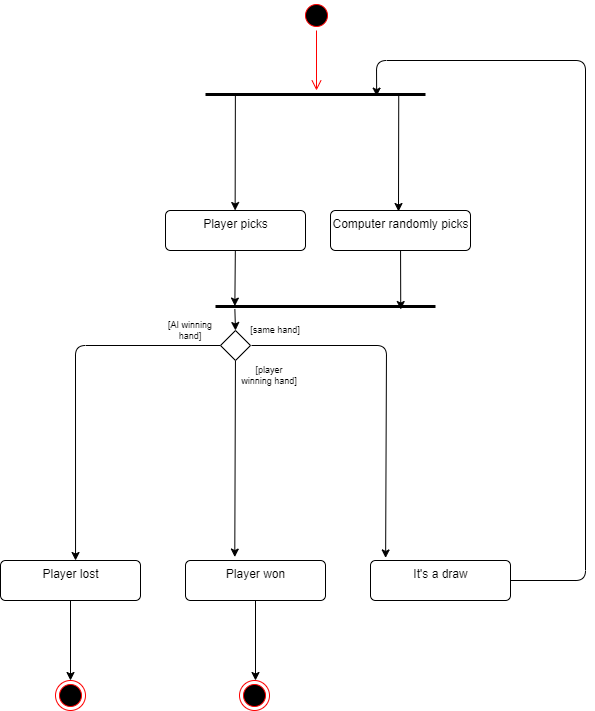

The diagram above was exported from draw.io. Its source (the exported page's mxGraphModel, read from the mxfile embedded in the PNG):
<mxGraphModel dx="979" dy="781" grid="1" gridSize="10" guides="1" tooltips="1" connect="1" arrows="1" fold="1" page="1" pageScale="1" pageWidth="850" pageHeight="1100" background="#ffffff" math="0" shadow="0">
  <root>
    <mxCell id="0" />
    <mxCell id="1" parent="0" />
    <mxCell id="2" value="" style="ellipse;html=1;shape=startState;fillColor=#000000;strokeColor=#ff0000;" parent="1" vertex="1">
      <mxGeometry x="386" y="40" width="30" height="30" as="geometry" />
    </mxCell>
    <mxCell id="3" value="" style="edgeStyle=orthogonalEdgeStyle;html=1;verticalAlign=bottom;endArrow=open;endSize=8;strokeColor=#ff0000;" parent="1" source="2" edge="1">
      <mxGeometry relative="1" as="geometry">
        <mxPoint x="401" y="130" as="targetPoint" />
      </mxGeometry>
    </mxCell>
    <mxCell id="6" style="edgeStyle=none;html=1;exitX=0.188;exitY=0.479;exitDx=0;exitDy=0;exitPerimeter=0;" parent="1" edge="1">
      <mxGeometry relative="1" as="geometry">
        <mxPoint x="319.64" y="250" as="targetPoint" />
        <mxPoint x="319.88" y="132.99199999999996" as="sourcePoint" />
      </mxGeometry>
    </mxCell>
    <mxCell id="4" value="" style="line;strokeWidth=3;fillColor=none;align=left;verticalAlign=middle;spacingTop=-1;spacingLeft=3;spacingRight=3;rotatable=0;labelPosition=right;points=[];portConstraint=eastwest;" parent="1" vertex="1">
      <mxGeometry x="290" y="110" width="220" height="48" as="geometry" />
    </mxCell>
    <mxCell id="7" style="edgeStyle=none;html=1;exitX=0.188;exitY=0.479;exitDx=0;exitDy=0;exitPerimeter=0;" parent="1" edge="1">
      <mxGeometry relative="1" as="geometry">
        <mxPoint x="483" y="251" as="targetPoint" />
        <mxPoint x="483.24" y="133.99199999999996" as="sourcePoint" />
      </mxGeometry>
    </mxCell>
    <mxCell id="20" style="edgeStyle=none;html=1;entryX=0.842;entryY=0.563;entryDx=0;entryDy=0;entryPerimeter=0;" parent="1" source="9" target="19" edge="1">
      <mxGeometry relative="1" as="geometry" />
    </mxCell>
    <mxCell id="9" value="Computer randomly picks" style="html=1;align=center;verticalAlign=top;rounded=1;absoluteArcSize=1;arcSize=10;dashed=0;" parent="1" vertex="1">
      <mxGeometry x="415" y="250" width="140" height="40" as="geometry" />
    </mxCell>
    <mxCell id="12" style="edgeStyle=none;html=1;entryX=0.108;entryY=-0.064;entryDx=0;entryDy=0;entryPerimeter=0;" parent="1" target="49" edge="1">
      <mxGeometry relative="1" as="geometry">
        <mxPoint x="470.14851485148506" y="470.14851485148506" as="targetPoint" />
        <mxPoint x="336" y="385" as="sourcePoint" />
        <Array as="points">
          <mxPoint x="471" y="385" />
        </Array>
      </mxGeometry>
    </mxCell>
    <mxCell id="13" style="edgeStyle=none;html=1;entryX=0.352;entryY=-0.086;entryDx=0;entryDy=0;entryPerimeter=0;" parent="1" source="10" edge="1" target="48">
      <mxGeometry relative="1" as="geometry">
        <mxPoint x="320" y="470" as="targetPoint" />
      </mxGeometry>
    </mxCell>
    <mxCell id="64" style="edgeStyle=none;html=1;entryX=0.536;entryY=0;entryDx=0;entryDy=0;entryPerimeter=0;" edge="1" parent="1" source="10" target="47">
      <mxGeometry relative="1" as="geometry">
        <mxPoint x="120" y="385" as="targetPoint" />
        <Array as="points">
          <mxPoint x="160" y="385" />
        </Array>
      </mxGeometry>
    </mxCell>
    <mxCell id="10" value="" style="rhombus;" parent="1" vertex="1">
      <mxGeometry x="305" y="370" width="30" height="30" as="geometry" />
    </mxCell>
    <mxCell id="14" value="[AI winning hand]" style="text;html=1;strokeColor=none;fillColor=none;align=center;verticalAlign=middle;whiteSpace=wrap;rounded=0;fontSize=9;" parent="1" vertex="1">
      <mxGeometry x="245" y="355" width="60" height="30" as="geometry" />
    </mxCell>
    <mxCell id="15" value="[player winning hand]" style="text;html=1;strokeColor=none;fillColor=none;align=center;verticalAlign=middle;whiteSpace=wrap;rounded=0;fontSize=9;" parent="1" vertex="1">
      <mxGeometry x="324" y="400" width="60" height="30" as="geometry" />
    </mxCell>
    <mxCell id="16" value="[same hand]" style="text;html=1;strokeColor=none;fillColor=none;align=center;verticalAlign=middle;whiteSpace=wrap;rounded=0;fontSize=9;" parent="1" vertex="1">
      <mxGeometry x="330" y="355" width="60" height="30" as="geometry" />
    </mxCell>
    <mxCell id="21" style="edgeStyle=none;html=1;entryX=0.088;entryY=0.491;entryDx=0;entryDy=0;entryPerimeter=0;" parent="1" source="18" target="19" edge="1">
      <mxGeometry relative="1" as="geometry" />
    </mxCell>
    <mxCell id="18" value="Player picks" style="html=1;align=center;verticalAlign=top;rounded=1;absoluteArcSize=1;arcSize=10;dashed=0;" parent="1" vertex="1">
      <mxGeometry x="250" y="250" width="140" height="40" as="geometry" />
    </mxCell>
    <mxCell id="44" style="edgeStyle=none;html=1;exitX=0.088;exitY=0.551;exitDx=0;exitDy=0;exitPerimeter=0;entryX=0.5;entryY=0;entryDx=0;entryDy=0;" parent="1" source="19" target="10" edge="1">
      <mxGeometry relative="1" as="geometry">
        <mxPoint x="250" y="345.9999999999999" as="targetPoint" />
      </mxGeometry>
    </mxCell>
    <mxCell id="19" value="" style="line;strokeWidth=3;fillColor=none;align=left;verticalAlign=middle;spacingTop=-1;spacingLeft=3;spacingRight=3;rotatable=0;labelPosition=right;points=[];portConstraint=eastwest;" parent="1" vertex="1">
      <mxGeometry x="300" y="322" width="220" height="48" as="geometry" />
    </mxCell>
    <mxCell id="61" style="edgeStyle=none;jumpStyle=arc;html=1;fontSize=9;" parent="1" source="47" edge="1">
      <mxGeometry relative="1" as="geometry">
        <mxPoint x="155" y="720" as="targetPoint" />
      </mxGeometry>
    </mxCell>
    <mxCell id="47" value="Player lost" style="html=1;align=center;verticalAlign=top;rounded=1;absoluteArcSize=1;arcSize=10;dashed=0;" parent="1" vertex="1">
      <mxGeometry x="85" y="600" width="140" height="40" as="geometry" />
    </mxCell>
    <mxCell id="60" style="edgeStyle=none;jumpStyle=arc;html=1;fontSize=9;" parent="1" source="48" edge="1">
      <mxGeometry relative="1" as="geometry">
        <mxPoint x="340" y="720" as="targetPoint" />
      </mxGeometry>
    </mxCell>
    <mxCell id="48" value="Player won" style="html=1;align=center;verticalAlign=top;rounded=1;absoluteArcSize=1;arcSize=10;dashed=0;" parent="1" vertex="1">
      <mxGeometry x="270" y="600" width="140" height="40" as="geometry" />
    </mxCell>
    <mxCell id="58" style="edgeStyle=none;jumpStyle=arc;html=1;fontSize=9;entryX=0.778;entryY=0.534;entryDx=0;entryDy=0;entryPerimeter=0;" parent="1" source="49" target="4" edge="1">
      <mxGeometry relative="1" as="geometry">
        <mxPoint x="440" y="100" as="targetPoint" />
        <Array as="points">
          <mxPoint x="670" y="620" />
          <mxPoint x="670" y="100" />
          <mxPoint x="461" y="100" />
        </Array>
      </mxGeometry>
    </mxCell>
    <mxCell id="49" value="It's a draw" style="html=1;align=center;verticalAlign=top;rounded=1;absoluteArcSize=1;arcSize=10;dashed=0;" parent="1" vertex="1">
      <mxGeometry x="455" y="600" width="140" height="40" as="geometry" />
    </mxCell>
    <mxCell id="62" value="" style="ellipse;html=1;shape=endState;fillColor=#000000;strokeColor=#ff0000;fontSize=9;" parent="1" vertex="1">
      <mxGeometry x="324" y="720" width="30" height="30" as="geometry" />
    </mxCell>
    <mxCell id="63" value="" style="ellipse;html=1;shape=endState;fillColor=#000000;strokeColor=#ff0000;fontSize=9;" parent="1" vertex="1">
      <mxGeometry x="140" y="720" width="30" height="30" as="geometry" />
    </mxCell>
  </root>
</mxGraphModel>